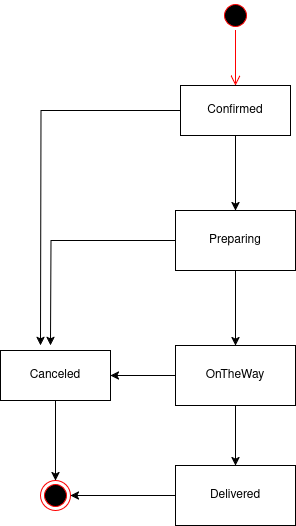

The diagram above was exported from draw.io. Its source (the exported page's mxGraphModel, read from the mxfile embedded in the PNG):
<mxGraphModel dx="1044" dy="579" grid="1" gridSize="10" guides="1" tooltips="1" connect="1" arrows="1" fold="1" page="1" pageScale="1" pageWidth="850" pageHeight="1100" math="0" shadow="0">
  <root>
    <mxCell id="0" />
    <mxCell id="1" parent="0" />
    <mxCell id="BtVVnuBGkOC3fWw7y2_6-1" value="" style="ellipse;html=1;shape=startState;fillColor=#000000;strokeColor=#ff0000;" vertex="1" parent="1">
      <mxGeometry x="410" y="265" width="30" height="30" as="geometry" />
    </mxCell>
    <mxCell id="BtVVnuBGkOC3fWw7y2_6-2" value="" style="edgeStyle=orthogonalEdgeStyle;html=1;verticalAlign=bottom;endArrow=open;endSize=8;strokeColor=#ff0000;rounded=0;" edge="1" source="BtVVnuBGkOC3fWw7y2_6-1" parent="1">
      <mxGeometry relative="1" as="geometry">
        <mxPoint x="425" y="350" as="targetPoint" />
      </mxGeometry>
    </mxCell>
    <mxCell id="BtVVnuBGkOC3fWw7y2_6-8" value="" style="edgeStyle=orthogonalEdgeStyle;rounded=0;orthogonalLoop=1;jettySize=auto;html=1;" edge="1" parent="1" source="BtVVnuBGkOC3fWw7y2_6-5" target="BtVVnuBGkOC3fWw7y2_6-7">
      <mxGeometry relative="1" as="geometry" />
    </mxCell>
    <mxCell id="BtVVnuBGkOC3fWw7y2_6-11" style="edgeStyle=orthogonalEdgeStyle;rounded=0;orthogonalLoop=1;jettySize=auto;html=1;" edge="1" parent="1" source="BtVVnuBGkOC3fWw7y2_6-5">
      <mxGeometry relative="1" as="geometry">
        <mxPoint x="230" y="610" as="targetPoint" />
      </mxGeometry>
    </mxCell>
    <mxCell id="BtVVnuBGkOC3fWw7y2_6-5" value="Confirmed" style="html=1;whiteSpace=wrap;" vertex="1" parent="1">
      <mxGeometry x="370" y="350" width="110" height="50" as="geometry" />
    </mxCell>
    <mxCell id="BtVVnuBGkOC3fWw7y2_6-10" value="" style="edgeStyle=orthogonalEdgeStyle;rounded=0;orthogonalLoop=1;jettySize=auto;html=1;" edge="1" parent="1" source="BtVVnuBGkOC3fWw7y2_6-7" target="BtVVnuBGkOC3fWw7y2_6-9">
      <mxGeometry relative="1" as="geometry" />
    </mxCell>
    <mxCell id="BtVVnuBGkOC3fWw7y2_6-12" style="edgeStyle=orthogonalEdgeStyle;rounded=0;orthogonalLoop=1;jettySize=auto;html=1;" edge="1" parent="1" source="BtVVnuBGkOC3fWw7y2_6-7">
      <mxGeometry relative="1" as="geometry">
        <mxPoint x="240" y="610" as="targetPoint" />
      </mxGeometry>
    </mxCell>
    <mxCell id="BtVVnuBGkOC3fWw7y2_6-7" value="Preparing" style="whiteSpace=wrap;html=1;" vertex="1" parent="1">
      <mxGeometry x="365" y="475" width="120" height="60" as="geometry" />
    </mxCell>
    <mxCell id="BtVVnuBGkOC3fWw7y2_6-14" value="" style="edgeStyle=orthogonalEdgeStyle;rounded=0;orthogonalLoop=1;jettySize=auto;html=1;" edge="1" parent="1" source="BtVVnuBGkOC3fWw7y2_6-9" target="BtVVnuBGkOC3fWw7y2_6-13">
      <mxGeometry relative="1" as="geometry" />
    </mxCell>
    <mxCell id="BtVVnuBGkOC3fWw7y2_6-16" style="edgeStyle=orthogonalEdgeStyle;rounded=0;orthogonalLoop=1;jettySize=auto;html=1;" edge="1" parent="1" source="BtVVnuBGkOC3fWw7y2_6-9" target="BtVVnuBGkOC3fWw7y2_6-15">
      <mxGeometry relative="1" as="geometry" />
    </mxCell>
    <mxCell id="BtVVnuBGkOC3fWw7y2_6-9" value="OnTheWay" style="whiteSpace=wrap;html=1;" vertex="1" parent="1">
      <mxGeometry x="365" y="610" width="120" height="60" as="geometry" />
    </mxCell>
    <mxCell id="BtVVnuBGkOC3fWw7y2_6-18" style="edgeStyle=orthogonalEdgeStyle;rounded=0;orthogonalLoop=1;jettySize=auto;html=1;entryX=0.5;entryY=0;entryDx=0;entryDy=0;" edge="1" parent="1" source="BtVVnuBGkOC3fWw7y2_6-13" target="BtVVnuBGkOC3fWw7y2_6-17">
      <mxGeometry relative="1" as="geometry" />
    </mxCell>
    <mxCell id="BtVVnuBGkOC3fWw7y2_6-13" value="Canceled" style="html=1;whiteSpace=wrap;" vertex="1" parent="1">
      <mxGeometry x="190" y="615" width="110" height="50" as="geometry" />
    </mxCell>
    <mxCell id="BtVVnuBGkOC3fWw7y2_6-19" style="edgeStyle=orthogonalEdgeStyle;rounded=0;orthogonalLoop=1;jettySize=auto;html=1;" edge="1" parent="1" source="BtVVnuBGkOC3fWw7y2_6-15" target="BtVVnuBGkOC3fWw7y2_6-17">
      <mxGeometry relative="1" as="geometry" />
    </mxCell>
    <mxCell id="BtVVnuBGkOC3fWw7y2_6-15" value="Delivered" style="whiteSpace=wrap;html=1;" vertex="1" parent="1">
      <mxGeometry x="365" y="730" width="120" height="60" as="geometry" />
    </mxCell>
    <mxCell id="BtVVnuBGkOC3fWw7y2_6-17" value="" style="ellipse;html=1;shape=endState;fillColor=#000000;strokeColor=#ff0000;" vertex="1" parent="1">
      <mxGeometry x="230" y="745" width="30" height="30" as="geometry" />
    </mxCell>
  </root>
</mxGraphModel>